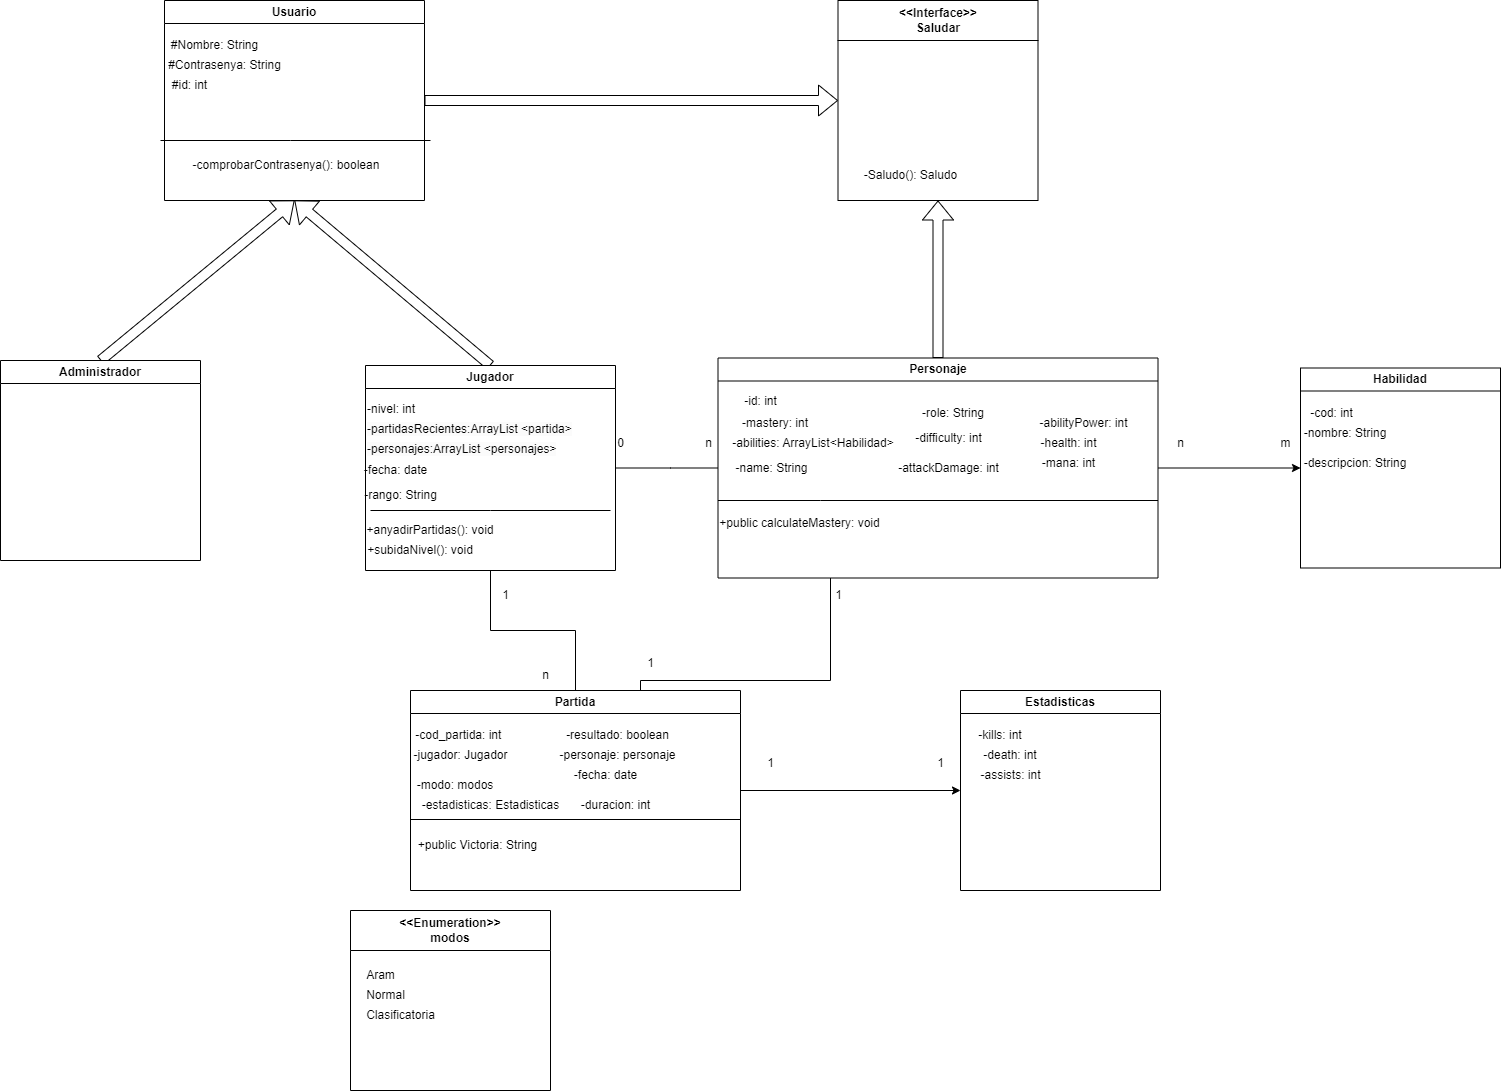

The diagram above was exported from draw.io. Its source (the exported page's mxGraphModel, read from the mxfile embedded in the PNG):
<mxGraphModel dx="874" dy="484" grid="1" gridSize="10" guides="1" tooltips="1" connect="1" arrows="1" fold="1" page="1" pageScale="1" pageWidth="827" pageHeight="1169" math="0" shadow="0">
  <root>
    <mxCell id="0" />
    <mxCell id="1" parent="0" />
    <mxCell id="Vfg2lHSVXWa2vqebfD4e-1" value="Usuario" style="swimlane;whiteSpace=wrap;html=1;" parent="1" vertex="1">
      <mxGeometry x="314" y="20" width="260" height="200" as="geometry" />
    </mxCell>
    <mxCell id="Vfg2lHSVXWa2vqebfD4e-21" value="#Nombre: String" style="text;html=1;align=center;verticalAlign=middle;resizable=0;points=[];autosize=1;strokeColor=none;fillColor=none;" parent="Vfg2lHSVXWa2vqebfD4e-1" vertex="1">
      <mxGeometry x="-5" y="30" width="110" height="30" as="geometry" />
    </mxCell>
    <mxCell id="Vfg2lHSVXWa2vqebfD4e-22" value="#Contrasenya: String" style="text;html=1;align=center;verticalAlign=middle;resizable=0;points=[];autosize=1;strokeColor=none;fillColor=none;" parent="Vfg2lHSVXWa2vqebfD4e-1" vertex="1">
      <mxGeometry x="-10" y="50" width="140" height="30" as="geometry" />
    </mxCell>
    <mxCell id="Vfg2lHSVXWa2vqebfD4e-24" value="-comprobarContrasenya(): boolean" style="text;html=1;strokeColor=none;fillColor=none;align=center;verticalAlign=middle;whiteSpace=wrap;rounded=0;" parent="Vfg2lHSVXWa2vqebfD4e-1" vertex="1">
      <mxGeometry y="150" width="244" height="30" as="geometry" />
    </mxCell>
    <mxCell id="c-8S9SXDnRm5cIRulNsW-33" value="#id: int" style="text;html=1;align=center;verticalAlign=middle;resizable=0;points=[];autosize=1;strokeColor=none;fillColor=none;" parent="Vfg2lHSVXWa2vqebfD4e-1" vertex="1">
      <mxGeometry x="-5" y="70" width="60" height="30" as="geometry" />
    </mxCell>
    <mxCell id="Vfg2lHSVXWa2vqebfD4e-14" style="rounded=0;orthogonalLoop=1;jettySize=auto;html=1;exitX=0.5;exitY=0;exitDx=0;exitDy=0;entryX=0.5;entryY=1;entryDx=0;entryDy=0;shape=flexArrow;" parent="1" source="Vfg2lHSVXWa2vqebfD4e-6" target="Vfg2lHSVXWa2vqebfD4e-1" edge="1">
      <mxGeometry relative="1" as="geometry" />
    </mxCell>
    <mxCell id="Vfg2lHSVXWa2vqebfD4e-15" style="edgeStyle=orthogonalEdgeStyle;rounded=0;orthogonalLoop=1;jettySize=auto;html=1;exitX=1;exitY=0.5;exitDx=0;exitDy=0;entryX=0;entryY=0.5;entryDx=0;entryDy=0;endArrow=none;endFill=0;" parent="1" source="Vfg2lHSVXWa2vqebfD4e-6" target="Vfg2lHSVXWa2vqebfD4e-8" edge="1">
      <mxGeometry relative="1" as="geometry">
        <Array as="points">
          <mxPoint x="820" y="488" />
          <mxPoint x="820" y="488" />
        </Array>
      </mxGeometry>
    </mxCell>
    <mxCell id="Vfg2lHSVXWa2vqebfD4e-18" style="edgeStyle=orthogonalEdgeStyle;rounded=0;orthogonalLoop=1;jettySize=auto;html=1;entryX=0.5;entryY=0;entryDx=0;entryDy=0;endArrow=none;endFill=0;" parent="1" source="Vfg2lHSVXWa2vqebfD4e-6" target="Vfg2lHSVXWa2vqebfD4e-10" edge="1">
      <mxGeometry relative="1" as="geometry" />
    </mxCell>
    <mxCell id="Vfg2lHSVXWa2vqebfD4e-6" value="Jugador" style="swimlane;whiteSpace=wrap;html=1;" parent="1" vertex="1">
      <mxGeometry x="515" y="385" width="250" height="205" as="geometry" />
    </mxCell>
    <mxCell id="Vfg2lHSVXWa2vqebfD4e-30" value="-nivel: int&lt;br/&gt;&lt;br&gt;" style="text;whiteSpace=wrap;html=1;" parent="Vfg2lHSVXWa2vqebfD4e-6" vertex="1">
      <mxGeometry y="30" width="60" height="30" as="geometry" />
    </mxCell>
    <mxCell id="Vfg2lHSVXWa2vqebfD4e-31" value="&lt;span style=&quot;color: rgb(0, 0, 0); font-family: Helvetica; font-size: 12px; font-style: normal; font-variant-ligatures: normal; font-variant-caps: normal; font-weight: 400; letter-spacing: normal; orphans: 2; text-align: center; text-indent: 0px; text-transform: none; widows: 2; word-spacing: 0px; -webkit-text-stroke-width: 0px; background-color: rgb(251, 251, 251); text-decoration-thickness: initial; text-decoration-style: initial; text-decoration-color: initial; float: none; display: inline !important;&quot;&gt;-personajes:ArrayList &amp;lt;personajes&amp;gt;&lt;/span&gt;" style="text;whiteSpace=wrap;html=1;" parent="Vfg2lHSVXWa2vqebfD4e-6" vertex="1">
      <mxGeometry y="70" width="210" height="30" as="geometry" />
    </mxCell>
    <mxCell id="Vfg2lHSVXWa2vqebfD4e-32" value="&lt;span style=&quot;color: rgb(0, 0, 0); font-family: Helvetica; font-size: 12px; font-style: normal; font-variant-ligatures: normal; font-variant-caps: normal; font-weight: 400; letter-spacing: normal; orphans: 2; text-align: center; text-indent: 0px; text-transform: none; widows: 2; word-spacing: 0px; -webkit-text-stroke-width: 0px; background-color: rgb(251, 251, 251); text-decoration-thickness: initial; text-decoration-style: initial; text-decoration-color: initial; float: none; display: inline !important;&quot;&gt;-partidasRecientes:ArrayList &amp;lt;partida&amp;gt;&lt;/span&gt;" style="text;whiteSpace=wrap;html=1;" parent="Vfg2lHSVXWa2vqebfD4e-6" vertex="1">
      <mxGeometry y="50" width="250" height="40" as="geometry" />
    </mxCell>
    <mxCell id="Vfg2lHSVXWa2vqebfD4e-35" value="+anyadirPartidas(): void" style="text;html=1;strokeColor=none;fillColor=none;align=center;verticalAlign=middle;whiteSpace=wrap;rounded=0;" parent="Vfg2lHSVXWa2vqebfD4e-6" vertex="1">
      <mxGeometry y="150" width="130" height="30" as="geometry" />
    </mxCell>
    <mxCell id="Vfg2lHSVXWa2vqebfD4e-36" value="+subidaNivel(): void" style="text;html=1;strokeColor=none;fillColor=none;align=center;verticalAlign=middle;whiteSpace=wrap;rounded=0;" parent="Vfg2lHSVXWa2vqebfD4e-6" vertex="1">
      <mxGeometry y="170" width="110" height="30" as="geometry" />
    </mxCell>
    <mxCell id="Vfg2lHSVXWa2vqebfD4e-29" value="-rango: String" style="text;html=1;align=center;verticalAlign=middle;resizable=0;points=[];autosize=1;strokeColor=none;fillColor=none;" parent="Vfg2lHSVXWa2vqebfD4e-6" vertex="1">
      <mxGeometry x="-15" y="115" width="100" height="30" as="geometry" />
    </mxCell>
    <mxCell id="ReFrCdjOHz0VXL4dLC4F-1" value="-fecha: date" style="text;html=1;align=center;verticalAlign=middle;resizable=0;points=[];autosize=1;strokeColor=none;fillColor=none;" parent="Vfg2lHSVXWa2vqebfD4e-6" vertex="1">
      <mxGeometry x="-15" y="90" width="90" height="30" as="geometry" />
    </mxCell>
    <mxCell id="Vfg2lHSVXWa2vqebfD4e-13" style="rounded=0;orthogonalLoop=1;jettySize=auto;html=1;exitX=0.5;exitY=0;exitDx=0;exitDy=0;entryX=0.5;entryY=1;entryDx=0;entryDy=0;shape=flexArrow;" parent="1" source="Vfg2lHSVXWa2vqebfD4e-7" target="Vfg2lHSVXWa2vqebfD4e-1" edge="1">
      <mxGeometry relative="1" as="geometry" />
    </mxCell>
    <mxCell id="Vfg2lHSVXWa2vqebfD4e-7" value="Administrador" style="swimlane;whiteSpace=wrap;html=1;" parent="1" vertex="1">
      <mxGeometry x="150" y="380" width="200" height="200" as="geometry" />
    </mxCell>
    <mxCell id="Vfg2lHSVXWa2vqebfD4e-16" style="edgeStyle=orthogonalEdgeStyle;rounded=0;orthogonalLoop=1;jettySize=auto;html=1;exitX=1;exitY=0.5;exitDx=0;exitDy=0;entryX=0;entryY=0.5;entryDx=0;entryDy=0;" parent="1" source="Vfg2lHSVXWa2vqebfD4e-8" target="Vfg2lHSVXWa2vqebfD4e-9" edge="1">
      <mxGeometry relative="1" as="geometry" />
    </mxCell>
    <mxCell id="Vfg2lHSVXWa2vqebfD4e-19" style="edgeStyle=orthogonalEdgeStyle;rounded=0;orthogonalLoop=1;jettySize=auto;html=1;entryX=0.5;entryY=0;entryDx=0;entryDy=0;endArrow=none;endFill=0;" parent="1" source="Vfg2lHSVXWa2vqebfD4e-8" target="Vfg2lHSVXWa2vqebfD4e-10" edge="1">
      <mxGeometry relative="1" as="geometry">
        <mxPoint x="790" y="700" as="targetPoint" />
        <Array as="points">
          <mxPoint x="980" y="700" />
          <mxPoint x="790" y="700" />
          <mxPoint x="790" y="710" />
        </Array>
      </mxGeometry>
    </mxCell>
    <mxCell id="Vfg2lHSVXWa2vqebfD4e-8" value="Personaje" style="swimlane;whiteSpace=wrap;html=1;" parent="1" vertex="1">
      <mxGeometry x="867.5" y="377.5" width="440" height="220" as="geometry" />
    </mxCell>
    <mxCell id="c-8S9SXDnRm5cIRulNsW-8" value="-mastery: int" style="text;html=1;strokeColor=none;fillColor=none;align=center;verticalAlign=middle;whiteSpace=wrap;rounded=0;" parent="Vfg2lHSVXWa2vqebfD4e-8" vertex="1">
      <mxGeometry x="7" y="50" width="100" height="30" as="geometry" />
    </mxCell>
    <mxCell id="c-8S9SXDnRm5cIRulNsW-9" value="-abilities: ArrayList&amp;lt;Habilidad&amp;gt;" style="text;html=1;strokeColor=none;fillColor=none;align=center;verticalAlign=middle;whiteSpace=wrap;rounded=0;" parent="Vfg2lHSVXWa2vqebfD4e-8" vertex="1">
      <mxGeometry x="10" y="70" width="170" height="30" as="geometry" />
    </mxCell>
    <mxCell id="c-8S9SXDnRm5cIRulNsW-10" value="-role: String" style="text;html=1;strokeColor=none;fillColor=none;align=center;verticalAlign=middle;whiteSpace=wrap;rounded=0;" parent="Vfg2lHSVXWa2vqebfD4e-8" vertex="1">
      <mxGeometry x="185" y="40" width="100" height="30" as="geometry" />
    </mxCell>
    <mxCell id="c-8S9SXDnRm5cIRulNsW-15" value="+public calculateMastery: void" style="text;html=1;strokeColor=none;fillColor=none;align=center;verticalAlign=middle;whiteSpace=wrap;rounded=0;" parent="Vfg2lHSVXWa2vqebfD4e-8" vertex="1">
      <mxGeometry y="150" width="163" height="30" as="geometry" />
    </mxCell>
    <mxCell id="yl79MTI9Iq79eZSXTvLA-2" value="-difficulty: int" style="text;html=1;align=center;verticalAlign=middle;resizable=0;points=[];autosize=1;strokeColor=none;fillColor=none;" parent="Vfg2lHSVXWa2vqebfD4e-8" vertex="1">
      <mxGeometry x="185" y="65" width="90" height="30" as="geometry" />
    </mxCell>
    <mxCell id="yl79MTI9Iq79eZSXTvLA-6" value="-attackDamage: int" style="text;html=1;align=center;verticalAlign=middle;resizable=0;points=[];autosize=1;strokeColor=none;fillColor=none;" parent="Vfg2lHSVXWa2vqebfD4e-8" vertex="1">
      <mxGeometry x="170" y="95" width="120" height="30" as="geometry" />
    </mxCell>
    <mxCell id="yl79MTI9Iq79eZSXTvLA-7" value="-abilityPower: int" style="text;html=1;align=center;verticalAlign=middle;resizable=0;points=[];autosize=1;strokeColor=none;fillColor=none;" parent="Vfg2lHSVXWa2vqebfD4e-8" vertex="1">
      <mxGeometry x="310" y="50" width="110" height="30" as="geometry" />
    </mxCell>
    <mxCell id="yl79MTI9Iq79eZSXTvLA-8" value="-health: int" style="text;html=1;align=center;verticalAlign=middle;resizable=0;points=[];autosize=1;strokeColor=none;fillColor=none;" parent="Vfg2lHSVXWa2vqebfD4e-8" vertex="1">
      <mxGeometry x="310" y="70" width="80" height="30" as="geometry" />
    </mxCell>
    <mxCell id="yl79MTI9Iq79eZSXTvLA-9" value="-mana: int" style="text;html=1;align=center;verticalAlign=middle;resizable=0;points=[];autosize=1;strokeColor=none;fillColor=none;" parent="Vfg2lHSVXWa2vqebfD4e-8" vertex="1">
      <mxGeometry x="310" y="90" width="80" height="30" as="geometry" />
    </mxCell>
    <mxCell id="c-8S9SXDnRm5cIRulNsW-29" value="-id: int" style="text;html=1;align=center;verticalAlign=middle;resizable=0;points=[];autosize=1;strokeColor=none;fillColor=none;" parent="Vfg2lHSVXWa2vqebfD4e-8" vertex="1">
      <mxGeometry x="12.5" y="28" width="60" height="30" as="geometry" />
    </mxCell>
    <mxCell id="c-8S9SXDnRm5cIRulNsW-6" value="-name: String" style="text;html=1;strokeColor=none;fillColor=none;align=center;verticalAlign=middle;whiteSpace=wrap;rounded=0;" parent="Vfg2lHSVXWa2vqebfD4e-8" vertex="1">
      <mxGeometry x="7" y="95" width="93" height="30" as="geometry" />
    </mxCell>
    <mxCell id="Vfg2lHSVXWa2vqebfD4e-9" value="Habilidad" style="swimlane;whiteSpace=wrap;html=1;" parent="1" vertex="1">
      <mxGeometry x="1450" y="387.5" width="200" height="200" as="geometry" />
    </mxCell>
    <mxCell id="c-8S9SXDnRm5cIRulNsW-17" value="-nombre: String" style="text;html=1;strokeColor=none;fillColor=none;align=center;verticalAlign=middle;whiteSpace=wrap;rounded=0;" parent="Vfg2lHSVXWa2vqebfD4e-9" vertex="1">
      <mxGeometry y="50" width="90" height="30" as="geometry" />
    </mxCell>
    <mxCell id="c-8S9SXDnRm5cIRulNsW-19" value="-descripcion: String" style="text;html=1;strokeColor=none;fillColor=none;align=center;verticalAlign=middle;whiteSpace=wrap;rounded=0;" parent="Vfg2lHSVXWa2vqebfD4e-9" vertex="1">
      <mxGeometry y="80" width="110" height="30" as="geometry" />
    </mxCell>
    <mxCell id="c-8S9SXDnRm5cIRulNsW-31" value="-cod: int" style="text;html=1;align=center;verticalAlign=middle;resizable=0;points=[];autosize=1;strokeColor=none;fillColor=none;" parent="Vfg2lHSVXWa2vqebfD4e-9" vertex="1">
      <mxGeometry x="-4" y="30" width="70" height="30" as="geometry" />
    </mxCell>
    <mxCell id="Vfg2lHSVXWa2vqebfD4e-20" style="edgeStyle=orthogonalEdgeStyle;rounded=0;orthogonalLoop=1;jettySize=auto;html=1;exitX=1;exitY=0.5;exitDx=0;exitDy=0;entryX=0;entryY=0.5;entryDx=0;entryDy=0;" parent="1" source="Vfg2lHSVXWa2vqebfD4e-10" target="Vfg2lHSVXWa2vqebfD4e-11" edge="1">
      <mxGeometry relative="1" as="geometry" />
    </mxCell>
    <mxCell id="Vfg2lHSVXWa2vqebfD4e-10" value="Partida" style="swimlane;whiteSpace=wrap;html=1;startSize=23;" parent="1" vertex="1">
      <mxGeometry x="560" y="710" width="330" height="200" as="geometry" />
    </mxCell>
    <mxCell id="Vfg2lHSVXWa2vqebfD4e-38" value="-modo: modos" style="text;html=1;strokeColor=none;fillColor=none;align=center;verticalAlign=middle;whiteSpace=wrap;rounded=0;" parent="Vfg2lHSVXWa2vqebfD4e-10" vertex="1">
      <mxGeometry x="5" y="80" width="80" height="30" as="geometry" />
    </mxCell>
    <mxCell id="Vfg2lHSVXWa2vqebfD4e-37" value="-cod_partida: int&amp;nbsp;" style="text;html=1;strokeColor=none;fillColor=none;align=center;verticalAlign=middle;whiteSpace=wrap;rounded=0;" parent="Vfg2lHSVXWa2vqebfD4e-10" vertex="1">
      <mxGeometry y="30" width="100" height="30" as="geometry" />
    </mxCell>
    <mxCell id="Vfg2lHSVXWa2vqebfD4e-50" value="-personaje: personaje" style="text;html=1;align=center;verticalAlign=middle;resizable=0;points=[];autosize=1;strokeColor=none;fillColor=none;" parent="Vfg2lHSVXWa2vqebfD4e-10" vertex="1">
      <mxGeometry x="137" y="50" width="140" height="30" as="geometry" />
    </mxCell>
    <mxCell id="Vfg2lHSVXWa2vqebfD4e-51" value="-estadisticas: Estadisticas" style="text;html=1;align=center;verticalAlign=middle;resizable=0;points=[];autosize=1;strokeColor=none;fillColor=none;" parent="Vfg2lHSVXWa2vqebfD4e-10" vertex="1">
      <mxGeometry y="100" width="160" height="30" as="geometry" />
    </mxCell>
    <mxCell id="Vfg2lHSVXWa2vqebfD4e-52" value="-resultado: boolean" style="text;html=1;align=center;verticalAlign=middle;resizable=0;points=[];autosize=1;strokeColor=none;fillColor=none;" parent="Vfg2lHSVXWa2vqebfD4e-10" vertex="1">
      <mxGeometry x="142" y="30" width="130" height="30" as="geometry" />
    </mxCell>
    <mxCell id="Vfg2lHSVXWa2vqebfD4e-53" value="-fecha: date" style="text;html=1;align=center;verticalAlign=middle;resizable=0;points=[];autosize=1;strokeColor=none;fillColor=none;" parent="Vfg2lHSVXWa2vqebfD4e-10" vertex="1">
      <mxGeometry x="150" y="70" width="90" height="30" as="geometry" />
    </mxCell>
    <mxCell id="c-8S9SXDnRm5cIRulNsW-5" value="+public Victoria: String" style="text;html=1;strokeColor=none;fillColor=none;align=center;verticalAlign=middle;whiteSpace=wrap;rounded=0;" parent="Vfg2lHSVXWa2vqebfD4e-10" vertex="1">
      <mxGeometry x="5" y="140" width="125" height="30" as="geometry" />
    </mxCell>
    <mxCell id="c-8S9SXDnRm5cIRulNsW-30" value="-jugador: Jugador" style="text;html=1;align=center;verticalAlign=middle;resizable=0;points=[];autosize=1;strokeColor=none;fillColor=none;" parent="Vfg2lHSVXWa2vqebfD4e-10" vertex="1">
      <mxGeometry x="-10" y="50" width="120" height="30" as="geometry" />
    </mxCell>
    <mxCell id="c-8S9SXDnRm5cIRulNsW-1" value="" style="endArrow=none;html=1;rounded=0;" parent="Vfg2lHSVXWa2vqebfD4e-10" edge="1">
      <mxGeometry width="50" height="50" relative="1" as="geometry">
        <mxPoint y="129" as="sourcePoint" />
        <mxPoint x="330" y="129" as="targetPoint" />
      </mxGeometry>
    </mxCell>
    <mxCell id="XQdx1VxPI9inc0MXhUtD-2" value="-duracion: int" style="text;html=1;align=center;verticalAlign=middle;resizable=0;points=[];autosize=1;strokeColor=none;fillColor=none;" parent="Vfg2lHSVXWa2vqebfD4e-10" vertex="1">
      <mxGeometry x="160" y="100" width="90" height="30" as="geometry" />
    </mxCell>
    <mxCell id="Vfg2lHSVXWa2vqebfD4e-11" value="Estadisticas" style="swimlane;whiteSpace=wrap;html=1;" parent="1" vertex="1">
      <mxGeometry x="1110" y="710" width="200" height="200" as="geometry" />
    </mxCell>
    <mxCell id="c-8S9SXDnRm5cIRulNsW-20" value="-kills: int" style="text;html=1;strokeColor=none;fillColor=none;align=center;verticalAlign=middle;whiteSpace=wrap;rounded=0;" parent="Vfg2lHSVXWa2vqebfD4e-11" vertex="1">
      <mxGeometry x="10" y="30" width="60" height="30" as="geometry" />
    </mxCell>
    <mxCell id="c-8S9SXDnRm5cIRulNsW-21" value="-death: int" style="text;html=1;strokeColor=none;fillColor=none;align=center;verticalAlign=middle;whiteSpace=wrap;rounded=0;" parent="Vfg2lHSVXWa2vqebfD4e-11" vertex="1">
      <mxGeometry x="20" y="50" width="60" height="30" as="geometry" />
    </mxCell>
    <mxCell id="c-8S9SXDnRm5cIRulNsW-22" value="-assists: int" style="text;html=1;align=center;verticalAlign=middle;resizable=0;points=[];autosize=1;strokeColor=none;fillColor=none;" parent="Vfg2lHSVXWa2vqebfD4e-11" vertex="1">
      <mxGeometry x="10" y="70" width="80" height="30" as="geometry" />
    </mxCell>
    <mxCell id="Vfg2lHSVXWa2vqebfD4e-23" value="" style="endArrow=none;html=1;rounded=0;" parent="1" edge="1">
      <mxGeometry width="50" height="50" relative="1" as="geometry">
        <mxPoint x="310" y="160" as="sourcePoint" />
        <mxPoint x="580" y="160" as="targetPoint" />
        <Array as="points">
          <mxPoint x="440" y="160" />
        </Array>
      </mxGeometry>
    </mxCell>
    <mxCell id="Vfg2lHSVXWa2vqebfD4e-45" value="&amp;lt;&amp;lt;Enumeration&amp;gt;&amp;gt;&lt;br&gt;modos" style="swimlane;whiteSpace=wrap;html=1;startSize=40;" parent="1" vertex="1">
      <mxGeometry x="500" y="930" width="200" height="180" as="geometry" />
    </mxCell>
    <mxCell id="Vfg2lHSVXWa2vqebfD4e-46" value="Aram" style="text;html=1;align=center;verticalAlign=middle;resizable=0;points=[];autosize=1;strokeColor=none;fillColor=none;" parent="Vfg2lHSVXWa2vqebfD4e-45" vertex="1">
      <mxGeometry x="5" y="50" width="50" height="30" as="geometry" />
    </mxCell>
    <mxCell id="Vfg2lHSVXWa2vqebfD4e-47" value="Normal" style="text;html=1;align=center;verticalAlign=middle;resizable=0;points=[];autosize=1;strokeColor=none;fillColor=none;" parent="Vfg2lHSVXWa2vqebfD4e-45" vertex="1">
      <mxGeometry x="5" y="70" width="60" height="30" as="geometry" />
    </mxCell>
    <mxCell id="Vfg2lHSVXWa2vqebfD4e-48" value="Clasificatoria" style="text;html=1;align=center;verticalAlign=middle;resizable=0;points=[];autosize=1;strokeColor=none;fillColor=none;" parent="Vfg2lHSVXWa2vqebfD4e-45" vertex="1">
      <mxGeometry x="5" y="90" width="90" height="30" as="geometry" />
    </mxCell>
    <mxCell id="c-8S9SXDnRm5cIRulNsW-23" value="0" style="text;html=1;align=center;verticalAlign=middle;resizable=0;points=[];autosize=1;strokeColor=none;fillColor=none;" parent="1" vertex="1">
      <mxGeometry x="755" y="448" width="30" height="30" as="geometry" />
    </mxCell>
    <mxCell id="c-8S9SXDnRm5cIRulNsW-24" value="n" style="text;html=1;align=center;verticalAlign=middle;resizable=0;points=[];autosize=1;strokeColor=none;fillColor=none;" parent="1" vertex="1">
      <mxGeometry x="842.5" y="448" width="30" height="30" as="geometry" />
    </mxCell>
    <mxCell id="c-8S9SXDnRm5cIRulNsW-26" value="1" style="text;html=1;align=center;verticalAlign=middle;resizable=0;points=[];autosize=1;strokeColor=none;fillColor=none;" parent="1" vertex="1">
      <mxGeometry x="640" y="600" width="30" height="30" as="geometry" />
    </mxCell>
    <mxCell id="c-8S9SXDnRm5cIRulNsW-34" value="1" style="text;html=1;align=center;verticalAlign=middle;resizable=0;points=[];autosize=1;strokeColor=none;fillColor=none;" parent="1" vertex="1">
      <mxGeometry x="972.5" y="600" width="30" height="30" as="geometry" />
    </mxCell>
    <mxCell id="c-8S9SXDnRm5cIRulNsW-35" value="1" style="text;html=1;align=center;verticalAlign=middle;resizable=0;points=[];autosize=1;strokeColor=none;fillColor=none;" parent="1" vertex="1">
      <mxGeometry x="785" y="668" width="30" height="30" as="geometry" />
    </mxCell>
    <mxCell id="c-8S9SXDnRm5cIRulNsW-36" value="m" style="text;html=1;align=center;verticalAlign=middle;resizable=0;points=[];autosize=1;strokeColor=none;fillColor=none;" parent="1" vertex="1">
      <mxGeometry x="1420" y="448" width="30" height="30" as="geometry" />
    </mxCell>
    <mxCell id="c-8S9SXDnRm5cIRulNsW-37" value="n" style="text;html=1;align=center;verticalAlign=middle;resizable=0;points=[];autosize=1;strokeColor=none;fillColor=none;" parent="1" vertex="1">
      <mxGeometry x="1315" y="448" width="30" height="30" as="geometry" />
    </mxCell>
    <mxCell id="c-8S9SXDnRm5cIRulNsW-38" value="1" style="text;html=1;align=center;verticalAlign=middle;resizable=0;points=[];autosize=1;strokeColor=none;fillColor=none;" parent="1" vertex="1">
      <mxGeometry x="1075" y="768" width="30" height="30" as="geometry" />
    </mxCell>
    <mxCell id="c-8S9SXDnRm5cIRulNsW-39" value="1" style="text;html=1;align=center;verticalAlign=middle;resizable=0;points=[];autosize=1;strokeColor=none;fillColor=none;" parent="1" vertex="1">
      <mxGeometry x="905" y="768" width="30" height="30" as="geometry" />
    </mxCell>
    <mxCell id="yl79MTI9Iq79eZSXTvLA-5" value="" style="endArrow=none;html=1;rounded=0;" parent="1" edge="1">
      <mxGeometry width="50" height="50" relative="1" as="geometry">
        <mxPoint x="970" y="520" as="sourcePoint" />
        <mxPoint x="1307.5" y="520" as="targetPoint" />
      </mxGeometry>
    </mxCell>
    <mxCell id="Vfg2lHSVXWa2vqebfD4e-33" value="" style="endArrow=none;html=1;rounded=0;" parent="1" edge="1">
      <mxGeometry width="50" height="50" relative="1" as="geometry">
        <mxPoint x="520" y="530" as="sourcePoint" />
        <mxPoint x="760" y="530" as="targetPoint" />
        <Array as="points">
          <mxPoint x="640" y="530" />
        </Array>
      </mxGeometry>
    </mxCell>
    <mxCell id="alx76LCy2DyGxbNISWj9-1" value="" style="endArrow=none;html=1;rounded=0;" parent="1" edge="1">
      <mxGeometry width="50" height="50" relative="1" as="geometry">
        <mxPoint x="867.5" y="520" as="sourcePoint" />
        <mxPoint x="970" y="520" as="targetPoint" />
      </mxGeometry>
    </mxCell>
    <mxCell id="c-8S9SXDnRm5cIRulNsW-25" value="n" style="text;html=1;align=center;verticalAlign=middle;resizable=0;points=[];autosize=1;strokeColor=none;fillColor=none;" parent="1" vertex="1">
      <mxGeometry x="680" y="680" width="30" height="30" as="geometry" />
    </mxCell>
    <mxCell id="oGubu_77QmmZqoky382u-1" value="&amp;lt;&amp;lt;Interface&amp;gt;&amp;gt;&lt;br&gt;Saludar" style="swimlane;whiteSpace=wrap;html=1;startSize=40;" vertex="1" parent="1">
      <mxGeometry x="987.5" y="20" width="200" height="200" as="geometry" />
    </mxCell>
    <mxCell id="oGubu_77QmmZqoky382u-2" value="-Saludo(): Saludo" style="text;html=1;align=center;verticalAlign=middle;resizable=0;points=[];autosize=1;strokeColor=none;fillColor=none;" vertex="1" parent="oGubu_77QmmZqoky382u-1">
      <mxGeometry x="12.5" y="160" width="120" height="30" as="geometry" />
    </mxCell>
    <mxCell id="oGubu_77QmmZqoky382u-5" value="" style="shape=flexArrow;endArrow=classic;html=1;rounded=0;exitX=1;exitY=0.5;exitDx=0;exitDy=0;entryX=0;entryY=0.5;entryDx=0;entryDy=0;" edge="1" parent="1" source="Vfg2lHSVXWa2vqebfD4e-1" target="oGubu_77QmmZqoky382u-1">
      <mxGeometry width="50" height="50" relative="1" as="geometry">
        <mxPoint x="680" y="270" as="sourcePoint" />
        <mxPoint x="730" y="220" as="targetPoint" />
      </mxGeometry>
    </mxCell>
    <mxCell id="oGubu_77QmmZqoky382u-6" value="" style="shape=flexArrow;endArrow=classic;html=1;rounded=0;exitX=0.5;exitY=0;exitDx=0;exitDy=0;entryX=0.5;entryY=1;entryDx=0;entryDy=0;" edge="1" parent="1" source="Vfg2lHSVXWa2vqebfD4e-8" target="oGubu_77QmmZqoky382u-1">
      <mxGeometry width="50" height="50" relative="1" as="geometry">
        <mxPoint x="1050" y="270" as="sourcePoint" />
        <mxPoint x="1100" y="220" as="targetPoint" />
      </mxGeometry>
    </mxCell>
  </root>
</mxGraphModel>